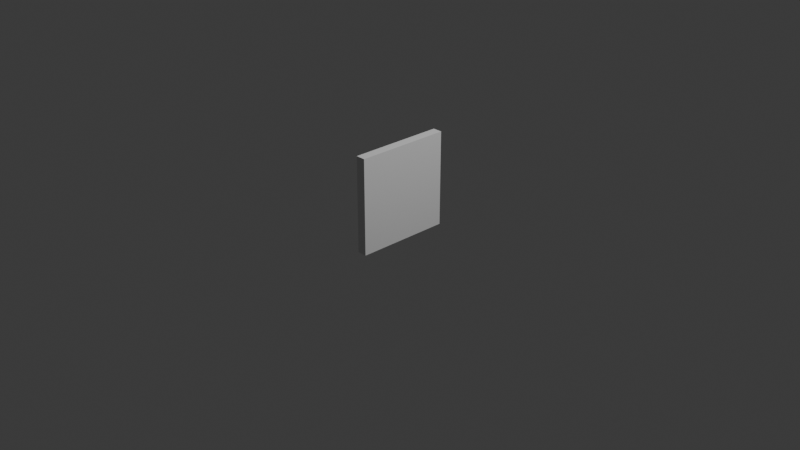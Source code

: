 # Source: ladybug.blend  (saved by Blender 4.2.67; exported with 4.5.12 LTS)
import bpy
from mathutils import Matrix  # noqa: F401  (used for matrix-valued properties, if any)

bpy.ops.wm.read_factory_settings(use_empty=True)
scene = bpy.context.scene
scene.name = 'Scene'

# ---- collections
col_collection = bpy.data.collections.new('Collection'); scene.collection.children.link(col_collection)

# ---- world
world_world = bpy.data.worlds.new('World'); scene.world = world_world
world_world.use_nodes = True; world_world.node_tree.nodes.clear()
_N = world_world.node_tree.nodes; _L = world_world.node_tree.links
n0 = _N.new('ShaderNodeOutputWorld'); n0.name = 'World Output'; n0.location = (300, 300)
n1 = _N.new('ShaderNodeBackground'); n1.name = 'Background'; n1.location = (10, 300)
n1.inputs[0].default_value = (0.05088, 0.05088, 0.05088, 1.0)
_L.new(n1.outputs[0], n0.inputs[0])
n0.is_active_output = True
world_world.color = (0.05088, 0.05088, 0.05088)
world_world.sun_shadow_jitter_overblur = 0.0

# ---- cameras
cam_camera = bpy.data.cameras.new('Camera')
cam_camera.clip_end = 100.0
cam_camera.ortho_scale = 7.314

# ---- lights
light_light = bpy.data.lights.new('Light', 'POINT')
light_light.energy = 1000.0
light_light.shadow_soft_size = 0.1

# ---- meshes
me_cube_001 = bpy.data.meshes.new('Cube.001')
me_cube_001.from_pydata([(0.6112, -0.6034, -0.2754), (0.7232, -0.5607, -0.1504), (0.6718, 0.0, 0.164), (0.7096, -0.4046, 0.08946), (0.9259, -0.5403, -0.4451), (0.9313, -0.5403, -0.3426), (0.8875, 0.0, -0.07461), (0.9198, -0.4023, -0.1381), (0.97, -0.5298, -0.5633), (1.005, -0.5403, -0.4444), (0.9614, 0.0, -0.1764), (0.9937, -0.4023, -0.2399), (1.029, -0.3118, -0.5402), (1.033, -0.3118, -0.4695), (1.003, 0.0, -0.2848), (1.025, -0.2922, -0.3286), (1.035, -0.2489, -0.6687), (1.11, -0.4378, -0.4764), (1.089, 0.0, -0.3849), (1.161, -0.2647, -0.4474), (1.034, -0.2538, -0.616), (1.12, -0.2538, -0.716), (1.052, 0.0, -0.6714), (1.138, 0.0, -0.7714), (0.6843, -0.6284, -0.1923), (0.8608, -0.4831, -0.435), (1.009, -0.5524, -0.4357), (0.5538, 0.0, -0.3998), (0.8788, 0.0, -0.624), (0.9377, 0.0, -0.6581), (-0.02103, -0.5916, -0.2954), (0.3287, -0.5862, -0.3141), (-0.4463, -0.5726, -0.3898), (-0.7547, -0.5236, -0.4487), (-0.8607, 0.0, -0.2767), (0.8336, -0.6313, -0.231), (0.1127, 0.0, -0.484), (0.4562, 0.0, -0.502), (-0.3131, 0.0, -0.5617), (-0.5758, 0.0, -0.6162), (-0.6598, 0.0, -0.6878), (0.8399, 0.0, -0.4723), (0.4205, -0.5438, -0.2448), (0.7434, -0.5089, -0.3837), (0.9065, -0.4663, -0.5049), (0.9108, -0.2892, -0.4013), (0.9123, -0.2876, -0.3739), (0.9006, 0.0, -0.302), (0.9092, -0.2783, -0.3191), (0.9129, -0.2578, -0.4308), (0.9198, 0.0, -0.4523), (0.8184, -0.4622, -0.4843), (0.8099, -0.4721, -0.3228), (0.7048, 0.0, 0.06308), (0.7577, -0.3037, -0.0003977), (0.7284, -0.1782, 0.1556), (0.7248, -0.162, -0.01609), (0.808, 0.0, -0.4111), (0.7663, -0.2947, -0.3273), (0.97, 0.0, -0.5633), (1.023, 0.0, -0.5006), (0.9614, 0.0, -0.1764), (1.012, 0.0, -0.2961), (0.623, -0.5463, -0.2923), (0.7929, -0.4354, -0.461), (0.9013, -0.466, -0.5311), (-0.2201, -0.4578, -0.3336), (-0.1283, -0.4584, -0.35), (-0.2204, -0.4578, -0.3434), (-0.2197, -0.2842, -0.3434), (-0.1277, -0.2848, -0.35), (-0.1271, -0.2848, -0.3238), (-0.2195, -0.2842, -0.3336), (0.5532, -0.3712, -0.3541), (0.696, -0.3914, -0.3424), (0.5605, -0.5122, -0.3036), (0.7011, -0.5367, -0.2862), (0.7077, -0.3515, -0.2426), (0.5662, -0.348, -0.2549), (0.5571, -0.3379, -0.3893), (0.702, -0.3438, -0.3842), (0.5358, -0.3058, -0.5566), (0.5255, -0.378, -0.5663), (0.5986, -0.4122, -0.5643), (0.6102, -0.3373, -0.5543), (0.5311, -0.2393, -0.6768), (0.5214, -0.2994, -0.6855), (0.5831, -0.3283, -0.6839), (0.594, -0.266, -0.6751), (0.5509, -0.177, -0.8758), (0.5462, -0.2009, -0.8779), (0.5715, -0.213, -0.8775), (0.5768, -0.1881, -0.8767), (0.4781, -0.1937, -0.9405), (0.4734, -0.2175, -0.9425), (0.4983, -0.2294, -0.94), (0.5033, -0.2044, -0.9381), (-0.3687, -0.3657, -0.4528), (-0.2398, -0.3963, -0.4315), (-0.3467, -0.4964, -0.3917), (-0.2148, -0.5365, -0.3642), (-0.2003, -0.3548, -0.317), (-0.3361, -0.3409, -0.3491), (-0.351, -0.3328, -0.4685), (-0.2127, -0.3475, -0.4533), (-0.4233, -0.3266, -0.628), (-0.4284, -0.385, -0.6303), (-0.3731, -0.4187, -0.6256), (-0.3676, -0.3559, -0.6234), (-0.3684, -0.2873, -0.7231), (-0.3727, -0.3323, -0.7264), (-0.3318, -0.3561, -0.7235), (-0.3259, -0.3083, -0.7199), (-0.4304, -0.2004, -0.7998), (-0.4369, -0.2435, -0.8008), (-0.3999, -0.2645, -0.7976), (-0.3917, -0.22, -0.7947), (-0.5229, -0.3193, -0.9065), (-0.5256, -0.336, -0.9073), (-0.5109, -0.3442, -0.9058), (-0.4807, -0.3124, -0.9003), (0.7066, -0.3396, -0.3319), (0.8445, -0.3599, -0.2196), (0.6831, -0.4855, -0.2902), (0.8185, -0.511, -0.1772), (0.8075, -0.2885, -0.1326), (0.6686, -0.2882, -0.2409), (0.7165, -0.2867, -0.3776), (0.8588, -0.2877, -0.2741), (0.8183, -0.3139, -0.5203), (0.8077, -0.3948, -0.5386), (0.8793, -0.4339, -0.4824), (0.8912, -0.35, -0.4623), (0.8987, -0.2626, -0.6356), (0.8899, -0.3305, -0.6515), (0.9505, -0.3635, -0.6042), (0.9603, -0.293, -0.5867), (1.037, -0.2043, -0.8279), (1.033, -0.2315, -0.8326), (1.058, -0.2451, -0.8128), (1.062, -0.2164, -0.8073), (1.079, -0.2598, -0.8923), (1.075, -0.2875, -0.8974), (1.099, -0.3011, -0.8775), (1.104, -0.2724, -0.8721), (-0.5848, -0.2737, -0.9496), (-0.5905, -0.3096, -0.9512), (-0.559, -0.3273, -0.948), (-0.539, -0.2828, -0.9434), (-0.576, -0.2758, -0.9943), (-0.5827, -0.2932, -0.9951), (-0.5463, -0.3017, -0.9935), (-0.539, -0.2837, -0.9923), (0.4812, -0.1907, -0.9888), (0.4766, -0.2146, -0.9908), (0.5014, -0.2265, -0.9883), (0.5064, -0.2014, -0.9864), (1.1, -0.2454, -0.9013), (1.096, -0.2731, -0.9063), (1.12, -0.2867, -0.8865), (1.125, -0.258, -0.881), (-0.7567, -0.4835, -0.4477), (-0.8628, 0.0, -0.2756), (-0.06034, -0.5916, -0.2954), (0.3048, -0.6049, -0.2778), (-0.4856, -0.5726, -0.3898), (-0.794, -0.5236, -0.4487), (-0.796, -0.4835, -0.4477), (-0.9021, 0.0, -0.2756), (-0.202, -0.543, -0.1773), (0.03235, -0.5515, -0.166), (-0.4749, -0.5308, -0.2379), (-0.6727, -0.4994, -0.2757), (-0.674, -0.4736, -0.275), (-0.7421, 0.0, -0.1646), (0.9555, 0.0, -0.4288), (0.8996, 0.0, -0.6433), (0.9424, 0.0, -0.6238), (0.9424, 0.0, -0.6238), (1.022, -0.09097, -0.5289), (1.02, -0.0703, -0.5284), (1.035, -0.09003, -0.518), (1.033, -0.06541, -0.5168), (1.123, -0.1823, -0.7142), (1.11, -0.187, -0.7258), (1.112, -0.2071, -0.7263), (1.125, -0.2059, -0.7154), (1.179, -0.1204, -0.8039), (1.175, -0.1219, -0.8076), (1.176, -0.1284, -0.8078), (1.18, -0.128, -0.8043), (0.003149, -0.6272, -0.3739), (0.007264, -0.6272, 0.002403), (-0.01429, 0.0, 0.6078), (0.3593, -0.6235, -0.4011), (0.3641, -0.6254, 0.01851), (0.3962, 0.0, 0.4623), (-0.4377, -0.6272, -0.4425), (-0.4241, -0.6272, -0.1009), (-0.421, 0.0, 0.4987), (-0.7328, -0.5627, -0.5378), (-0.8154, -0.4561, -0.6111), (-0.7405, 0.0, 0.07196), (0.7566, -0.6125, -0.3345), (0.7554, -0.6136, -0.1614), (0.6578, 0.0, 0.2061), (-0.8778, 0.0, -0.3086), (-0.9482, 0.0, -0.5043), (-0.4232, -0.3504, 0.3684), (-0.8849, -0.269, -0.3781), (-0.006321, -0.3639, 0.3994), (0.4039, -0.3558, 0.387), (-0.8162, -0.269, -0.1879), (0.7076, -0.4043, 0.1531), (-0.4371, -0.6272, -0.3749), (0.3618, -0.6234, -0.3078), (0.004075, -0.6272, -0.3394), (-0.9007, -0.2673, -0.5325), (-0.8907, -0.3636, -0.5566), (-0.8572, -0.5746, -0.4234), (-0.8856, -0.3798, -0.477), (-0.7676, -0.4943, -0.5343), (0.8008, -0.5987, -0.3993), (0.8003, -0.5987, -0.2226), (0.6986, 0.0, 0.1434), (0.7484, -0.3886, 0.09608), (0.8255, -0.5733, -0.4179), (0.815, -0.5908, -0.2389), (0.7127, 0.0, 0.1266), (0.762, -0.3807, 0.08076)], [(71, 70)], [(2, 3, 7, 6), (1, 0, 4, 5), (3, 1, 5, 7), (6, 7, 11, 10), (5, 4, 8, 9), (7, 5, 9, 11), (14, 15, 19, 18), (13, 12, 16, 17), (15, 13, 17, 19), (16, 12, 20, 21), (21, 20, 22, 23), (19, 16, 21, 18), (21, 23, 18), (17, 16, 19), (26, 25, 28, 29), (25, 24, 27, 28), (32, 33, 39, 38), (30, 32, 38, 36), (35, 31, 37, 41), (33, 34, 40, 39), (31, 30, 36, 37), (8, 4, 43, 44), (4, 0, 42, 43), (22, 20, 49, 50), (15, 14, 47, 48), (13, 15, 48, 46), (12, 13, 46, 45), (20, 12, 45, 49), (53, 54, 58, 57), (52, 51, 55, 56), (54, 52, 56, 58), (10, 11, 62, 61), (9, 8, 59, 60), (11, 9, 60, 62), (44, 43, 64, 65), (43, 42, 63, 64), (67, 68, 69, 70), (68, 66, 72, 69), (79, 80, 74, 73), (78, 79, 73, 75), (77, 80, 79, 78), (80, 77, 76, 74), (77, 78, 75, 76), (75, 73, 81, 82), (84, 83, 87, 88), (73, 74, 84, 81), (74, 76, 83, 84), (76, 75, 82, 83), (87, 86, 90, 91), (83, 82, 86, 87), (81, 84, 88, 85), (82, 81, 85, 86), (89, 92, 96, 93), (85, 88, 92, 89), (86, 85, 89, 90), (88, 87, 91, 92), (96, 95, 155, 156), (90, 89, 93, 94), (92, 91, 95, 96), (91, 90, 94, 95), (103, 104, 98, 97), (102, 103, 97, 99), (101, 104, 103, 102), (104, 101, 100, 98), (101, 102, 99, 100), (99, 97, 105, 106), (108, 107, 111, 112), (97, 98, 108, 105), (98, 100, 107, 108), (100, 99, 106, 107), (111, 110, 114, 115), (107, 106, 110, 111), (105, 108, 112, 109), (106, 105, 109, 110), (113, 116, 120, 117), (109, 112, 116, 113), (110, 109, 113, 114), (112, 111, 115, 116), (117, 120, 148, 145), (114, 113, 117, 118), (116, 115, 119, 120), (115, 114, 118, 119), (127, 128, 122, 121), (126, 127, 121, 123), (125, 128, 127, 126), (128, 125, 124, 122), (125, 126, 123, 124), (123, 121, 129, 130), (132, 131, 135, 136), (121, 122, 132, 129), (122, 124, 131, 132), (124, 123, 130, 131), (135, 134, 138, 139), (131, 130, 134, 135), (129, 132, 136, 133), (130, 129, 133, 134), (137, 140, 144, 141), (133, 136, 140, 137), (134, 133, 137, 138), (136, 135, 139, 140), (144, 143, 159, 160), (138, 137, 141, 142), (140, 139, 143, 144), (139, 138, 142, 143), (146, 145, 149, 150), (118, 117, 145, 146), (120, 119, 147, 148), (119, 118, 146, 147), (151, 150, 149, 152), (148, 147, 151, 152), (147, 146, 150, 151), (145, 148, 152, 149), (155, 154, 153, 156), (95, 94, 154, 155), (93, 96, 156, 153), (94, 93, 153, 154), (159, 158, 157, 160), (143, 142, 158, 159), (141, 144, 160, 157), (142, 141, 157, 158), (34, 33, 161, 162), (30, 31, 164, 163), (161, 33, 166, 167), (33, 32, 165, 166), (32, 30, 163, 165), (162, 161, 167, 168), (167, 166, 172, 173), (166, 165, 171, 172), (163, 164, 170, 169), (168, 167, 173, 174), (165, 163, 169, 171), (26, 29, 176, 175), (59, 8, 177, 178), (8, 44, 65, 177), (182, 180, 179, 181), (186, 185, 189, 190), (181, 179, 185, 186), (180, 182, 183, 184), (182, 181, 186, 183), (179, 180, 184, 185), (187, 190, 189, 188), (184, 183, 187, 188), (183, 186, 190, 187), (185, 184, 188, 189), (194, 215, 216, 191), (196, 193, 210, 211), (192, 210, 208, 198), (191, 216, 214, 197), (198, 208, 212, 219), (197, 214, 221, 200), (195, 215, 204), (196, 211, 213, 205), (202, 206, 209, 212), (211, 210, 192, 195), (208, 210, 193, 199), (213, 211, 195, 204), (212, 209, 220, 219), (212, 208, 199, 202), (204, 215, 194, 203), (216, 215, 195, 192), (214, 216, 192, 198), (207, 217, 209, 206), (209, 217, 218, 220), (221, 219, 220, 201), (220, 218, 201), (219, 221, 214, 198), (200, 221, 201), (205, 213, 225, 224), (204, 203, 222, 223), (213, 204, 223, 225), (224, 225, 229, 228), (223, 222, 226, 227), (225, 223, 227, 229)])
me_cube_001.polygons.foreach_set('use_smooth', [True] * 173)
_uv = me_cube_001.uv_layers.new(name='UVMap')
_uv.uv.foreach_set('vector', [0.0, 0.0, 0.0, 0.0, 0.0, 0.0, 0.0, 0.0, 0.0, 0.0, 0.0, 0.0, 0.0, 0.0, 0.0, 0.0, 0.0, 0.0, 0.0, 0.0, 0.0, 0.0, 0.0, 0.0, 0.0, 0.0, 0.0, 0.0, 0.0, 0.0, 0.0, 0.0, 0.0, 0.0, 0.0, 0.0, 0.0, 0.0, 0.0, 0.0, 0.0, 0.0, 0.0, 0.0, 0.0, 0.0, 0.0, 0.0, 0.0, 0.0, 0.0, 0.0, 0.0, 0.0, 0.0, 0.0, 0.0, 0.0, 0.0, 0.0, 0.0, 0.0, 0.0, 0.0, 0.0, 0.0, 0.0, 0.0, 0.0, 0.0, 0.0, 0.0, 0.0, 0.0, 0.0, 0.0, 0.0, 0.0, 0.0, 0.0, 0.0, 0.0, 0.0, 0.0, 0.0, 0.0, 0.0, 0.0, 0.0, 0.0, 0.0, 0.0, 0.0, 0.0, 0.0, 0.0, 0.0, 0.0, 0.0, 0.0, 0.0, 0.0, 0.0, 0.0, 0.0, 0.0, 0.0, 0.0, 0.0, 0.0, 0.0, 0.0, 0.0, 0.0, 0.0, 0.0, 0.0, 0.0, 0.0, 0.0, 0.0, 0.0, 0.0, 0.0, 0.0, 0.0, 0.0, 0.0, 0.0, 0.0, 0.0, 0.0, 0.0, 0.0, 0.0, 0.0, 0.0, 0.0, 0.0, 0.0, 0.0, 0.0, 0.0, 0.0, 0.0, 0.0, 0.0, 0.0, 0.0, 0.0, 0.0, 0.0, 0.0, 0.0, 0.0, 0.0, 0.0, 0.0, 0.0, 0.0, 0.0, 0.0, 0.0, 0.0, 0.0, 0.0, 0.0, 0.0, 0.0, 0.0, 0.0, 0.0, 0.0, 0.0, 0.0, 0.0, 0.0, 0.0, 0.0, 0.0, 0.0, 0.0, 0.0, 0.0, 0.0, 0.0, 0.0, 0.0, 0.0, 0.0, 0.0, 0.0, 0.0, 0.0, 0.0, 0.0, 0.0, 0.0, 0.0, 0.0, 0.0, 0.0, 0.0, 0.0, 0.0, 0.0, 0.0, 0.0, 0.0, 0.0, 0.0, 0.0, 0.0, 0.0, 0.0, 0.0, 0.0, 0.0, 0.0, 0.0, 0.625, 0.5, 0.625, 0.621, 0.625, 0.621, 0.625, 0.5, 0.625, 0.75, 0.375, 0.75, 0.375, 0.75, 0.625, 0.75, 0.625, 0.621, 0.625, 0.75, 0.625, 0.75, 0.625, 0.621, 0.0, 0.0, 0.0, 0.0, 0.0, 0.0, 0.0, 0.0, 0.0, 0.0, 0.0, 0.0, 0.0, 0.0, 0.0, 0.0, 0.0, 0.0, 0.0, 0.0, 0.0, 0.0, 0.0, 0.0, 0.0, 0.0, 0.0, 0.0, 0.0, 0.0, 0.0, 0.0, 0.0, 0.0, 0.0, 0.0, 0.0, 0.0, 0.0, 0.0, 0.375, 0.75, 0.375, 1.0, 0.375, 1.0, 0.375, 0.75, 0.375, 1.0, 0.388, 1.0, 0.388, 1.0, 0.375, 1.0, 0.625, 0.75, 0.625, 1.0, 0.625, 1.0, 0.625, 0.75, 0.4301, 0.75, 0.625, 0.75, 0.625, 0.75, 0.4301, 0.75, 0.388, 1.0, 0.625, 1.0, 0.625, 0.75, 0.4301, 0.75, 0.625, 1.0, 0.388, 1.0, 0.388, 1.0, 0.625, 1.0, 0.388, 1.0, 0.4301, 0.75, 0.4301, 0.75, 0.388, 1.0, 0.4301, 0.75, 0.625, 0.75, 0.625, 0.75, 0.4301, 0.75, 0.625, 1.0, 0.388, 1.0, 0.388, 1.0, 0.625, 1.0, 0.625, 0.75, 0.625, 1.0, 0.625, 1.0, 0.625, 0.75, 0.625, 1.0, 0.388, 1.0, 0.388, 1.0, 0.625, 1.0, 0.388, 1.0, 0.4301, 0.75, 0.4301, 0.75, 0.388, 1.0, 0.388, 1.0, 0.4301, 0.75, 0.4301, 0.75, 0.388, 1.0, 0.388, 1.0, 0.4301, 0.75, 0.4301, 0.75, 0.388, 1.0, 0.625, 0.75, 0.625, 1.0, 0.625, 1.0, 0.625, 0.75, 0.4301, 0.75, 0.625, 0.75, 0.625, 0.75, 0.4301, 0.75, 0.625, 0.75, 0.625, 1.0, 0.625, 1.0, 0.625, 0.75, 0.625, 0.75, 0.625, 1.0, 0.625, 1.0, 0.625, 0.75, 0.4301, 0.75, 0.625, 0.75, 0.625, 0.75, 0.4301, 0.75, 0.625, 1.0, 0.388, 1.0, 0.388, 1.0, 0.625, 1.0, 0.625, 1.0, 0.388, 1.0, 0.388, 1.0, 0.625, 1.0, 0.4301, 0.75, 0.625, 0.75, 0.625, 0.75, 0.4301, 0.75, 0.625, 1.0, 0.388, 1.0, 0.388, 1.0, 0.625, 1.0, 0.388, 1.0, 0.4301, 0.75, 0.4301, 0.75, 0.388, 1.0, 0.625, 0.75, 0.625, 1.0, 0.625, 1.0, 0.625, 0.75, 0.4301, 0.75, 0.625, 0.75, 0.625, 0.75, 0.4301, 0.75, 0.388, 1.0, 0.625, 1.0, 0.625, 0.75, 0.4301, 0.75, 0.625, 1.0, 0.388, 1.0, 0.388, 1.0, 0.625, 1.0, 0.388, 1.0, 0.4301, 0.75, 0.4301, 0.75, 0.388, 1.0, 0.4301, 0.75, 0.625, 0.75, 0.625, 0.75, 0.4301, 0.75, 0.625, 1.0, 0.388, 1.0, 0.388, 1.0, 0.625, 1.0, 0.625, 0.75, 0.625, 1.0, 0.625, 1.0, 0.625, 0.75, 0.625, 1.0, 0.388, 1.0, 0.388, 1.0, 0.625, 1.0, 0.388, 1.0, 0.4301, 0.75, 0.4301, 0.75, 0.388, 1.0, 0.388, 1.0, 0.4301, 0.75, 0.4301, 0.75, 0.388, 1.0, 0.388, 1.0, 0.4301, 0.75, 0.4301, 0.75, 0.388, 1.0, 0.625, 0.75, 0.625, 1.0, 0.625, 1.0, 0.625, 0.75, 0.4301, 0.75, 0.625, 0.75, 0.625, 0.75, 0.4301, 0.75, 0.625, 0.75, 0.625, 1.0, 0.625, 1.0, 0.625, 0.75, 0.625, 0.75, 0.625, 1.0, 0.625, 1.0, 0.625, 0.75, 0.4301, 0.75, 0.625, 0.75, 0.625, 0.75, 0.4301, 0.75, 0.625, 1.0, 0.388, 1.0, 0.388, 1.0, 0.625, 1.0, 0.625, 0.75, 0.625, 1.0, 0.625, 1.0, 0.625, 0.75, 0.4301, 0.75, 0.625, 0.75, 0.625, 0.75, 0.4301, 0.75, 0.625, 1.0, 0.388, 1.0, 0.388, 1.0, 0.625, 1.0, 0.388, 1.0, 0.4301, 0.75, 0.4301, 0.75, 0.388, 1.0, 0.625, 0.75, 0.625, 1.0, 0.625, 1.0, 0.625, 0.75, 0.4301, 0.75, 0.625, 0.75, 0.625, 0.75, 0.4301, 0.75, 0.388, 1.0, 0.625, 1.0, 0.625, 0.75, 0.4301, 0.75, 0.625, 1.0, 0.388, 1.0, 0.388, 1.0, 0.625, 1.0, 0.388, 1.0, 0.4301, 0.75, 0.4301, 0.75, 0.388, 1.0, 0.4301, 0.75, 0.625, 0.75, 0.625, 0.75, 0.4301, 0.75, 0.625, 1.0, 0.388, 1.0, 0.388, 1.0, 0.625, 1.0, 0.625, 0.75, 0.625, 1.0, 0.625, 1.0, 0.625, 0.75, 0.625, 1.0, 0.388, 1.0, 0.388, 1.0, 0.625, 1.0, 0.388, 1.0, 0.4301, 0.75, 0.4301, 0.75, 0.388, 1.0, 0.388, 1.0, 0.4301, 0.75, 0.4301, 0.75, 0.388, 1.0, 0.388, 1.0, 0.4301, 0.75, 0.4301, 0.75, 0.388, 1.0, 0.625, 0.75, 0.625, 1.0, 0.625, 1.0, 0.625, 0.75, 0.4301, 0.75, 0.625, 0.75, 0.625, 0.75, 0.4301, 0.75, 0.625, 0.75, 0.625, 1.0, 0.625, 1.0, 0.625, 0.75, 0.625, 0.75, 0.625, 1.0, 0.625, 1.0, 0.625, 0.75, 0.4301, 0.75, 0.625, 0.75, 0.625, 0.75, 0.4301, 0.75, 0.625, 1.0, 0.388, 1.0, 0.388, 1.0, 0.625, 1.0, 0.625, 1.0, 0.388, 1.0, 0.388, 1.0, 0.625, 1.0, 0.4301, 0.75, 0.625, 0.75, 0.625, 0.75, 0.4301, 0.75, 0.625, 1.0, 0.388, 1.0, 0.388, 1.0, 0.625, 1.0, 0.388, 1.0, 0.4301, 0.75, 0.4301, 0.75, 0.388, 1.0, 0.4301, 0.75, 0.625, 0.75, 0.625, 0.75, 0.4301, 0.75, 0.4301, 0.75, 0.625, 0.75, 0.625, 0.75, 0.4301, 0.75, 0.625, 1.0, 0.388, 1.0, 0.388, 1.0, 0.625, 1.0, 0.388, 1.0, 0.4301, 0.75, 0.4301, 0.75, 0.388, 1.0, 0.388, 1.0, 0.4301, 0.75, 0.625, 0.75, 0.625, 1.0, 0.625, 1.0, 0.388, 1.0, 0.388, 1.0, 0.625, 1.0, 0.388, 1.0, 0.4301, 0.75, 0.4301, 0.75, 0.388, 1.0, 0.625, 0.75, 0.625, 1.0, 0.625, 1.0, 0.625, 0.75, 0.388, 1.0, 0.4301, 0.75, 0.625, 0.75, 0.625, 1.0, 0.388, 1.0, 0.4301, 0.75, 0.4301, 0.75, 0.388, 1.0, 0.625, 0.75, 0.625, 1.0, 0.625, 1.0, 0.625, 0.75, 0.4301, 0.75, 0.625, 0.75, 0.625, 0.75, 0.4301, 0.75, 0.388, 1.0, 0.4301, 0.75, 0.625, 0.75, 0.625, 1.0, 0.388, 1.0, 0.4301, 0.75, 0.4301, 0.75, 0.388, 1.0, 0.625, 0.75, 0.625, 1.0, 0.625, 1.0, 0.625, 0.75, 0.4301, 0.75, 0.625, 0.75, 0.625, 0.75, 0.4301, 0.75, 0.0, 0.0, 0.0, 0.0, 0.0, 0.0, 0.0, 0.0, 0.0, 0.0, 0.0, 0.0, 0.0, 0.0, 0.0, 0.0, 0.0, 0.0, 0.0, 0.0, 0.0, 0.0, 0.0, 0.0, 0.0, 0.0, 0.0, 0.0, 0.0, 0.0, 0.0, 0.0, 0.0, 0.0, 0.0, 0.0, 0.0, 0.0, 0.0, 0.0, 0.0, 0.0, 0.0, 0.0, 0.0, 0.0, 0.0, 0.0, 0.0, 0.0, 0.0, 0.0, 0.0, 0.0, 0.0, 0.0, 0.0, 0.0, 0.0, 0.0, 0.0, 0.0, 0.0, 0.0, 0.0, 0.0, 0.0, 0.0, 0.0, 0.0, 0.0, 0.0, 0.0, 0.0, 0.0, 0.0, 0.0, 0.0, 0.0, 0.0, 0.0, 0.0, 0.0, 0.0, 0.0, 0.0, 0.0, 0.0, 0.0, 0.0, 0.0, 0.0, 0.0, 0.0, 0.0, 0.0, 0.0, 0.0, 0.0, 0.0, 0.0, 0.0, 0.0, 0.0, 0.0, 0.0, 0.0, 0.0, 0.0, 0.0, 0.0, 0.0, 0.625, 0.625, 0.625, 0.75, 0.875, 0.75, 0.875, 0.625, 0.875, 0.625, 0.875, 0.75, 0.875, 0.75, 0.875, 0.625, 0.875, 0.625, 0.875, 0.75, 0.875, 0.75, 0.875, 0.625, 0.625, 0.75, 0.625, 0.625, 0.625, 0.625, 0.625, 0.75, 0.625, 0.625, 0.875, 0.625, 0.875, 0.625, 0.625, 0.625, 0.875, 0.75, 0.625, 0.75, 0.625, 0.75, 0.875, 0.75, 0.625, 0.625, 0.875, 0.625, 0.875, 0.75, 0.625, 0.75, 0.625, 0.75, 0.625, 0.625, 0.625, 0.625, 0.625, 0.75, 0.625, 0.625, 0.875, 0.625, 0.875, 0.625, 0.625, 0.625, 0.875, 0.75, 0.625, 0.75, 0.625, 0.75, 0.875, 0.75, 0.375, 0.75, 0.4301, 0.75, 0.388, 1.0, 0.375, 1.0, 0.625, 0.5, 0.875, 0.5, 0.875, 0.625, 0.625, 0.625, 0.875, 0.75, 0.875, 0.625, 0.875, 0.625, 0.875, 0.75, 0.375, 1.0, 0.388, 1.0, 0.4089, 1.0, 0.375, 1.0, 0.875, 0.75, 0.875, 0.625, 0.875, 0.625, 0.875, 0.6936, 0.375, 1.0, 0.4089, 1.0, 0.5183, 1.0, 0.375, 1.0, 0.625, 0.75, 0.4301, 0.75, 0.625, 0.75, 0.625, 0.5, 0.625, 0.625, 0.625, 0.621, 0.625, 0.5, 0.875, 0.5, 0.0, 0.0, 0.4375, 0.375, 0.875, 0.625, 0.625, 0.625, 0.875, 0.625, 0.875, 0.75, 0.625, 0.75, 0.875, 0.625, 0.875, 0.625, 0.875, 0.5, 0.875, 0.5, 0.625, 0.621, 0.625, 0.625, 0.625, 0.75, 0.625, 0.75, 0.875, 0.625, 0.4375, 0.375, 0.6232, 0.5342, 0.875, 0.6936, 0.875, 0.625, 0.875, 0.625, 0.875, 0.5, 0.875, 0.5, 0.625, 0.75, 0.4301, 0.75, 0.375, 0.75, 0.375, 0.75, 0.388, 1.0, 0.4301, 0.75, 0.625, 0.75, 0.625, 1.0, 0.4089, 1.0, 0.388, 1.0, 0.625, 1.0, 0.625, 1.0, 0.0, 0.0, 0.4321, 0.3703, 0.4375, 0.375, 0.0, 0.0, 0.4375, 0.375, 0.4321, 0.3703, 0.6043, 0.518, 0.6232, 0.5342, 0.5183, 1.0, 0.875, 0.6936, 0.6232, 0.5342, 0.625, 1.0, 0.6232, 0.5342, 0.6043, 0.518, 0.875, 0.75, 0.875, 0.6936, 0.5183, 1.0, 0.4089, 1.0, 0.875, 0.75, 0.375, 1.0, 0.5183, 1.0, 0.625, 1.0, 0.625, 0.5, 0.625, 0.621, 0.625, 0.621, 0.625, 0.5, 0.625, 0.75, 0.375, 0.75, 0.375, 0.75, 0.625, 0.75, 0.625, 0.621, 0.625, 0.75, 0.625, 0.75, 0.625, 0.621, 0.625, 0.5, 0.625, 0.621, 0.625, 0.621, 0.625, 0.5, 0.625, 0.75, 0.375, 0.75, 0.375, 0.75, 0.625, 0.75, 0.625, 0.621, 0.625, 0.75, 0.625, 0.75, 0.625, 0.621])
me_cube_001.update()
me_cube_002 = bpy.data.meshes.new('Cube.002')
me_cube_002.from_pydata([(-2.417, -1.271, -2.276), (-2.417, -1.271, 2.276), (-2.417, 1.271, -2.276), (-2.417, 1.271, 2.276), (2.417, -1.271, -2.276), (2.417, -1.271, 2.276), (2.417, 1.271, -2.276), (2.417, 1.271, 2.276)], [], [(0, 1, 3, 2), (2, 3, 7, 6), (6, 7, 5, 4), (4, 5, 1, 0), (2, 6, 4, 0), (7, 3, 1, 5)])
_uv = me_cube_002.uv_layers.new(name='UVMap')
_uv.uv.foreach_set('vector', [0.375, 0.0, 0.625, 0.0, 0.625, 0.25, 0.375, 0.25, 0.375, 0.25, 0.625, 0.25, 0.625, 0.5, 0.375, 0.5, 0.375, 0.5, 0.625, 0.5, 0.625, 0.75, 0.375, 0.75, 0.375, 0.75, 0.625, 0.75, 0.625, 1.0, 0.375, 1.0, 0.125, 0.5, 0.375, 0.5, 0.375, 0.75, 0.125, 0.75, 0.625, 0.5, 0.875, 0.5, 0.875, 0.75, 0.625, 0.75])
me_cube_002.materials.append(None)
me_cube_002.update()

# ---- objects
ob_light = bpy.data.objects.new('Light', light_light)
ob_camera = bpy.data.objects.new('Camera', cam_camera)
ob_empty = bpy.data.objects.new('Empty', None)
ob_ladybug = bpy.data.objects.new('ladyBug', me_cube_001)
ob_cube_001 = bpy.data.objects.new('Cube.001', me_cube_002)

# ---- transforms, parenting, visibility, modifiers, constraints
ob_light.location = (4.076, 1.005, 5.904)
ob_light.rotation_euler = (0.6503, 0.05522, 1.866)
ob_light.lock_rotations_4d = False
ob_light.empty_display_type = 'ARROWS'
ob_light.color = (0.0, 0.0, 0.0, 0.0)
ob_light.lineart.crease_threshold = 0.0
ob_camera.location = (7.359, -6.926, 4.958)
ob_camera.rotation_euler = (1.109, 0.0, 0.8149)
ob_camera.lock_rotations_4d = False
ob_camera.empty_display_type = 'ARROWS'
ob_camera.color = (0.0, 0.0, 0.0, 0.0)
ob_camera.display_type = 'WIRE'
ob_camera.lineart.crease_threshold = 0.0
ob_empty.location = (-0.4661, 0.02348, 0.03885)
ob_empty.rotation_euler = (1.586, 0.00579, -0.01271)
ob_empty.empty_display_type = 'IMAGE'
ob_empty.empty_display_size = 5.069
ob_empty.empty_image_offset = (-0.5, -0.4932)
ob_ladybug.location = (0.0, 0.0, 0.0)
ob_ladybug.scale = (0.01366, 0.01012, 0.01012)
ob_ladybug.use_shape_key_edit_mode = True
_m = ob_ladybug.modifiers.new('Mirror', 'MIRROR')
_m.use_axis = (False, True, False)
_m.use_clip = True
_m = ob_ladybug.modifiers.new('Subdivision', 'SUBSURF')
_m.show_render = False
ob_cube_001.location = (0.2649, -0.2379, 0.4672)
ob_cube_001.scale = (0.02068, 0.3935, 0.2197)

# ---- collection membership
col_collection.objects.link(ob_light)
col_collection.objects.link(ob_camera)
col_collection.objects.link(ob_empty)
col_collection.objects.link(ob_ladybug)
col_collection.objects.link(ob_cube_001)

# ---- scene / render settings (as saved in the file)
scene.camera = ob_camera
scene.frame_start = 1; scene.frame_end = 40; scene.frame_set(0)
scene.render.engine = 'BLENDER_EEVEE_NEXT'
bpy.context.view_layer.update()
